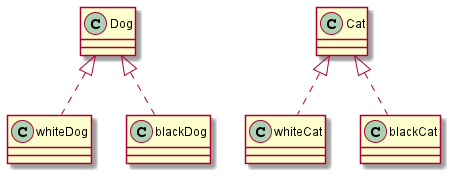

The diagram above was rendered by PlantUML. Its source (embedded in the PNG):
@startuml 
class Dog{}
class Cat{}

Cat <|.. whiteCat
Dog <|.. whiteDog
Cat <|.. blackCat
Dog <|.. blackDog
@enduml